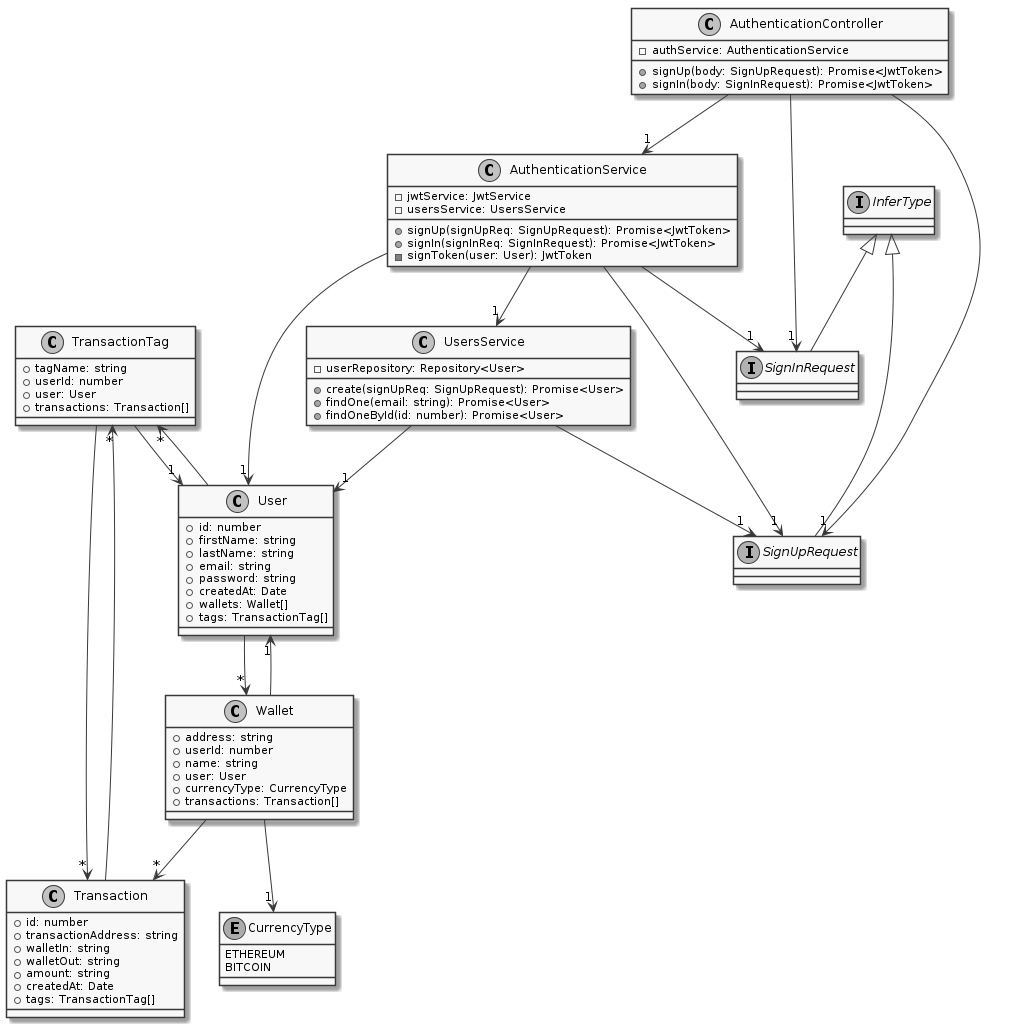

The diagram above was rendered by PlantUML. Its source (embedded in the PNG):
@startuml
skinparam monochrome true
class TransactionTag {
    +tagName: string
    +userId: number
    +user: User
    +transactions: Transaction[]
}
class Transaction {
    +id: number
    +transactionAddress: string
    +walletIn: string
    +walletOut: string
    +amount: string
    +createdAt: Date
    +tags: TransactionTag[]
}
enum CurrencyType {
    ETHEREUM
    BITCOIN
}
class Wallet {
    +address: string
    +userId: number
    +name: string
    +user: User
    +currencyType: CurrencyType
    +transactions: Transaction[]
}
class User {
    +id: number
    +firstName: string
    +lastName: string
    +email: string
    +password: string
    +createdAt: Date
    +wallets: Wallet[]
    +tags: TransactionTag[]
}
interface SignUpRequest extends InferType
class UsersService {
    -userRepository: Repository<User>
    +create(signUpReq: SignUpRequest): Promise<User>
    +findOne(email: string): Promise<User>
    +findOneById(id: number): Promise<User>
}
interface SignInRequest extends InferType
class AuthenticationService {
    -jwtService: JwtService
    -usersService: UsersService
    +signUp(signUpReq: SignUpRequest): Promise<JwtToken>
    +signIn(signInReq: SignInRequest): Promise<JwtToken>
    -signToken(user: User): JwtToken
}
class AuthenticationController {
    -authService: AuthenticationService
    +signUp(body: SignUpRequest): Promise<JwtToken>
    +signIn(body: SignInRequest): Promise<JwtToken>
}
TransactionTag --> "1" User
TransactionTag --> "*" Transaction
Transaction --> "*" TransactionTag
Wallet --> "1" User
Wallet --> "1" CurrencyType
Wallet --> "*" Transaction
User --> "*" Wallet
User --> "*" TransactionTag
UsersService --> "1" User
UsersService --> "1" SignUpRequest
AuthenticationService --> "1" UsersService
AuthenticationService --> "1" SignUpRequest
AuthenticationService --> "1" SignInRequest
AuthenticationService --> "1" User
AuthenticationController --> "1" AuthenticationService
AuthenticationController --> "1" SignUpRequest
AuthenticationController --> "1" SignInRequest
@enduml